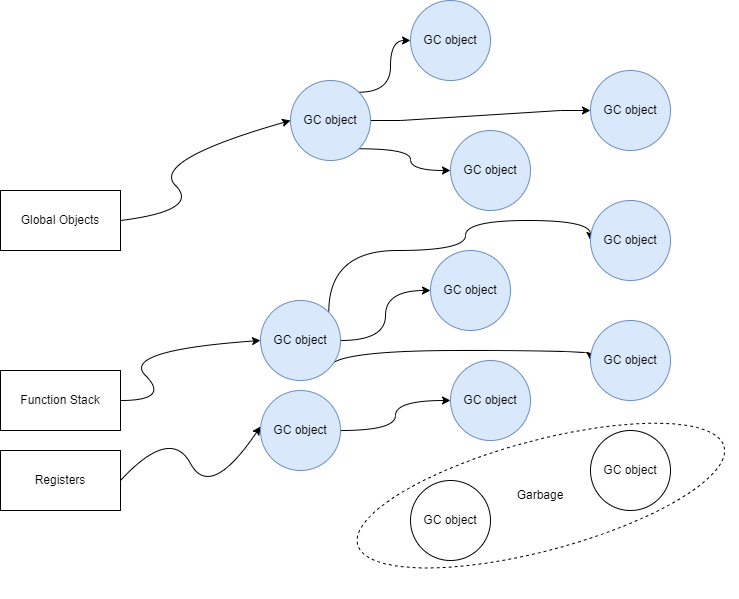

The diagram above was exported from draw.io. Its source (the exported page's mxGraphModel, read from the mxfile embedded in the PNG):
<mxGraphModel dx="1434" dy="746" grid="1" gridSize="10" guides="1" tooltips="1" connect="1" arrows="1" fold="1" page="1" pageScale="1" pageWidth="850" pageHeight="1100" math="0" shadow="0">
  <root>
    <mxCell id="0" />
    <mxCell id="1" parent="0" />
    <mxCell id="gUfRLinHAbZgoeWnp9Yk-26" value="" style="ellipse;whiteSpace=wrap;html=1;rotation=-15;dashed=1;" vertex="1" parent="1">
      <mxGeometry x="600.71" y="600.1" width="379.32" height="110" as="geometry" />
    </mxCell>
    <mxCell id="gUfRLinHAbZgoeWnp9Yk-1" value="" style="curved=1;endArrow=classic;html=1;rounded=0;" edge="1" parent="1">
      <mxGeometry width="50" height="50" relative="1" as="geometry">
        <mxPoint x="370" y="380" as="sourcePoint" />
        <mxPoint x="540" y="280" as="targetPoint" />
        <Array as="points">
          <mxPoint x="450" y="370" />
          <mxPoint x="400" y="320" />
        </Array>
      </mxGeometry>
    </mxCell>
    <mxCell id="gUfRLinHAbZgoeWnp9Yk-2" style="edgeStyle=orthogonalEdgeStyle;rounded=0;orthogonalLoop=1;jettySize=auto;html=1;exitX=1;exitY=0;exitDx=0;exitDy=0;entryX=0;entryY=0.5;entryDx=0;entryDy=0;curved=1;" edge="1" parent="1" source="gUfRLinHAbZgoeWnp9Yk-5" target="gUfRLinHAbZgoeWnp9Yk-14">
      <mxGeometry relative="1" as="geometry" />
    </mxCell>
    <mxCell id="gUfRLinHAbZgoeWnp9Yk-3" style="edgeStyle=entityRelationEdgeStyle;rounded=0;orthogonalLoop=1;jettySize=auto;html=1;exitX=1;exitY=0.5;exitDx=0;exitDy=0;entryX=0;entryY=0.5;entryDx=0;entryDy=0;" edge="1" parent="1" source="gUfRLinHAbZgoeWnp9Yk-5" target="gUfRLinHAbZgoeWnp9Yk-19">
      <mxGeometry relative="1" as="geometry" />
    </mxCell>
    <mxCell id="gUfRLinHAbZgoeWnp9Yk-4" style="edgeStyle=orthogonalEdgeStyle;rounded=0;orthogonalLoop=1;jettySize=auto;html=1;exitX=1;exitY=1;exitDx=0;exitDy=0;entryX=0;entryY=0.5;entryDx=0;entryDy=0;curved=1;" edge="1" parent="1" source="gUfRLinHAbZgoeWnp9Yk-5" target="gUfRLinHAbZgoeWnp9Yk-15">
      <mxGeometry relative="1" as="geometry" />
    </mxCell>
    <mxCell id="gUfRLinHAbZgoeWnp9Yk-5" value="GC object" style="ellipse;whiteSpace=wrap;html=1;aspect=fixed;fillColor=#dae8fc;strokeColor=#6c8ebf;" vertex="1" parent="1">
      <mxGeometry x="540" y="240" width="80" height="80" as="geometry" />
    </mxCell>
    <mxCell id="gUfRLinHAbZgoeWnp9Yk-6" value="" style="curved=1;endArrow=classic;html=1;rounded=0;" edge="1" parent="1">
      <mxGeometry width="50" height="50" relative="1" as="geometry">
        <mxPoint x="370" y="560" as="sourcePoint" />
        <mxPoint x="510" y="500" as="targetPoint" />
        <Array as="points">
          <mxPoint x="420" y="560" />
          <mxPoint x="370" y="510" />
        </Array>
      </mxGeometry>
    </mxCell>
    <mxCell id="gUfRLinHAbZgoeWnp9Yk-7" style="edgeStyle=orthogonalEdgeStyle;rounded=0;orthogonalLoop=1;jettySize=auto;html=1;exitX=1;exitY=0;exitDx=0;exitDy=0;entryX=0;entryY=0.5;entryDx=0;entryDy=0;curved=1;" edge="1" parent="1" source="gUfRLinHAbZgoeWnp9Yk-10" target="gUfRLinHAbZgoeWnp9Yk-20">
      <mxGeometry relative="1" as="geometry">
        <Array as="points">
          <mxPoint x="578" y="410" />
          <mxPoint x="715" y="410" />
          <mxPoint x="715" y="380" />
          <mxPoint x="840" y="380" />
        </Array>
      </mxGeometry>
    </mxCell>
    <mxCell id="gUfRLinHAbZgoeWnp9Yk-8" style="edgeStyle=orthogonalEdgeStyle;rounded=0;orthogonalLoop=1;jettySize=auto;html=1;exitX=1;exitY=0.5;exitDx=0;exitDy=0;entryX=0;entryY=0.5;entryDx=0;entryDy=0;curved=1;" edge="1" parent="1" source="gUfRLinHAbZgoeWnp9Yk-10" target="gUfRLinHAbZgoeWnp9Yk-16">
      <mxGeometry relative="1" as="geometry" />
    </mxCell>
    <mxCell id="gUfRLinHAbZgoeWnp9Yk-9" style="edgeStyle=orthogonalEdgeStyle;rounded=0;orthogonalLoop=1;jettySize=auto;html=1;exitX=1;exitY=1;exitDx=0;exitDy=0;entryX=0;entryY=0.5;entryDx=0;entryDy=0;curved=1;" edge="1" parent="1" source="gUfRLinHAbZgoeWnp9Yk-10" target="gUfRLinHAbZgoeWnp9Yk-21">
      <mxGeometry relative="1" as="geometry">
        <Array as="points">
          <mxPoint x="578" y="510" />
          <mxPoint x="840" y="510" />
        </Array>
      </mxGeometry>
    </mxCell>
    <mxCell id="gUfRLinHAbZgoeWnp9Yk-10" value="GC object" style="ellipse;whiteSpace=wrap;html=1;aspect=fixed;fillColor=#dae8fc;strokeColor=#6c8ebf;" vertex="1" parent="1">
      <mxGeometry x="510" y="460" width="80" height="80" as="geometry" />
    </mxCell>
    <mxCell id="gUfRLinHAbZgoeWnp9Yk-11" value="" style="curved=1;endArrow=classic;html=1;rounded=0;exitX=1;exitY=0.5;exitDx=0;exitDy=0;" edge="1" parent="1" source="gUfRLinHAbZgoeWnp9Yk-25">
      <mxGeometry width="50" height="50" relative="1" as="geometry">
        <mxPoint x="380" y="640" as="sourcePoint" />
        <mxPoint x="510" y="586" as="targetPoint" />
        <Array as="points">
          <mxPoint x="420" y="586" />
          <mxPoint x="460" y="660" />
        </Array>
      </mxGeometry>
    </mxCell>
    <mxCell id="gUfRLinHAbZgoeWnp9Yk-12" style="edgeStyle=orthogonalEdgeStyle;rounded=0;orthogonalLoop=1;jettySize=auto;html=1;exitX=1;exitY=0.5;exitDx=0;exitDy=0;entryX=0;entryY=0.5;entryDx=0;entryDy=0;curved=1;" edge="1" parent="1" source="gUfRLinHAbZgoeWnp9Yk-13" target="gUfRLinHAbZgoeWnp9Yk-17">
      <mxGeometry relative="1" as="geometry" />
    </mxCell>
    <mxCell id="gUfRLinHAbZgoeWnp9Yk-13" value="GC object" style="ellipse;whiteSpace=wrap;html=1;aspect=fixed;fillColor=#dae8fc;strokeColor=#6c8ebf;" vertex="1" parent="1">
      <mxGeometry x="510" y="550" width="80" height="80" as="geometry" />
    </mxCell>
    <mxCell id="gUfRLinHAbZgoeWnp9Yk-14" value="GC object" style="ellipse;whiteSpace=wrap;html=1;aspect=fixed;fillColor=#dae8fc;strokeColor=#6c8ebf;" vertex="1" parent="1">
      <mxGeometry x="660" y="160" width="80" height="80" as="geometry" />
    </mxCell>
    <mxCell id="gUfRLinHAbZgoeWnp9Yk-15" value="GC object" style="ellipse;whiteSpace=wrap;html=1;aspect=fixed;fillColor=#dae8fc;strokeColor=#6c8ebf;" vertex="1" parent="1">
      <mxGeometry x="700" y="290" width="80" height="80" as="geometry" />
    </mxCell>
    <mxCell id="gUfRLinHAbZgoeWnp9Yk-16" value="GC object" style="ellipse;whiteSpace=wrap;html=1;aspect=fixed;fillColor=#dae8fc;strokeColor=#6c8ebf;" vertex="1" parent="1">
      <mxGeometry x="680" y="410" width="80" height="80" as="geometry" />
    </mxCell>
    <mxCell id="gUfRLinHAbZgoeWnp9Yk-17" value="GC object" style="ellipse;whiteSpace=wrap;html=1;aspect=fixed;fillColor=#dae8fc;strokeColor=#6c8ebf;" vertex="1" parent="1">
      <mxGeometry x="700" y="520" width="80" height="80" as="geometry" />
    </mxCell>
    <mxCell id="gUfRLinHAbZgoeWnp9Yk-18" value="GC object" style="ellipse;whiteSpace=wrap;html=1;aspect=fixed;" vertex="1" parent="1">
      <mxGeometry x="660" y="640" width="80" height="80" as="geometry" />
    </mxCell>
    <mxCell id="gUfRLinHAbZgoeWnp9Yk-19" value="GC object" style="ellipse;whiteSpace=wrap;html=1;aspect=fixed;fillColor=#dae8fc;strokeColor=#6c8ebf;" vertex="1" parent="1">
      <mxGeometry x="840" y="230" width="80" height="80" as="geometry" />
    </mxCell>
    <mxCell id="gUfRLinHAbZgoeWnp9Yk-20" value="GC object" style="ellipse;whiteSpace=wrap;html=1;aspect=fixed;fillColor=#dae8fc;strokeColor=#6c8ebf;" vertex="1" parent="1">
      <mxGeometry x="840" y="360" width="80" height="80" as="geometry" />
    </mxCell>
    <mxCell id="gUfRLinHAbZgoeWnp9Yk-21" value="GC object" style="ellipse;whiteSpace=wrap;html=1;aspect=fixed;fillColor=#dae8fc;strokeColor=#6c8ebf;" vertex="1" parent="1">
      <mxGeometry x="840" y="480" width="80" height="80" as="geometry" />
    </mxCell>
    <mxCell id="gUfRLinHAbZgoeWnp9Yk-22" value="GC object" style="ellipse;whiteSpace=wrap;html=1;aspect=fixed;" vertex="1" parent="1">
      <mxGeometry x="840" y="590" width="80" height="80" as="geometry" />
    </mxCell>
    <mxCell id="gUfRLinHAbZgoeWnp9Yk-23" value="Global Objects" style="rounded=0;whiteSpace=wrap;html=1;" vertex="1" parent="1">
      <mxGeometry x="250" y="350" width="120" height="60" as="geometry" />
    </mxCell>
    <mxCell id="gUfRLinHAbZgoeWnp9Yk-24" value="Function Stack" style="rounded=0;whiteSpace=wrap;html=1;" vertex="1" parent="1">
      <mxGeometry x="250" y="530" width="120" height="60" as="geometry" />
    </mxCell>
    <mxCell id="gUfRLinHAbZgoeWnp9Yk-25" value="Registers" style="rounded=0;whiteSpace=wrap;html=1;" vertex="1" parent="1">
      <mxGeometry x="250" y="610" width="120" height="60" as="geometry" />
    </mxCell>
    <mxCell id="gUfRLinHAbZgoeWnp9Yk-27" value="Garbage" style="text;strokeColor=none;align=center;fillColor=none;html=1;verticalAlign=middle;whiteSpace=wrap;rounded=0;" vertex="1" parent="1">
      <mxGeometry x="760" y="640.1" width="60" height="30" as="geometry" />
    </mxCell>
  </root>
</mxGraphModel>